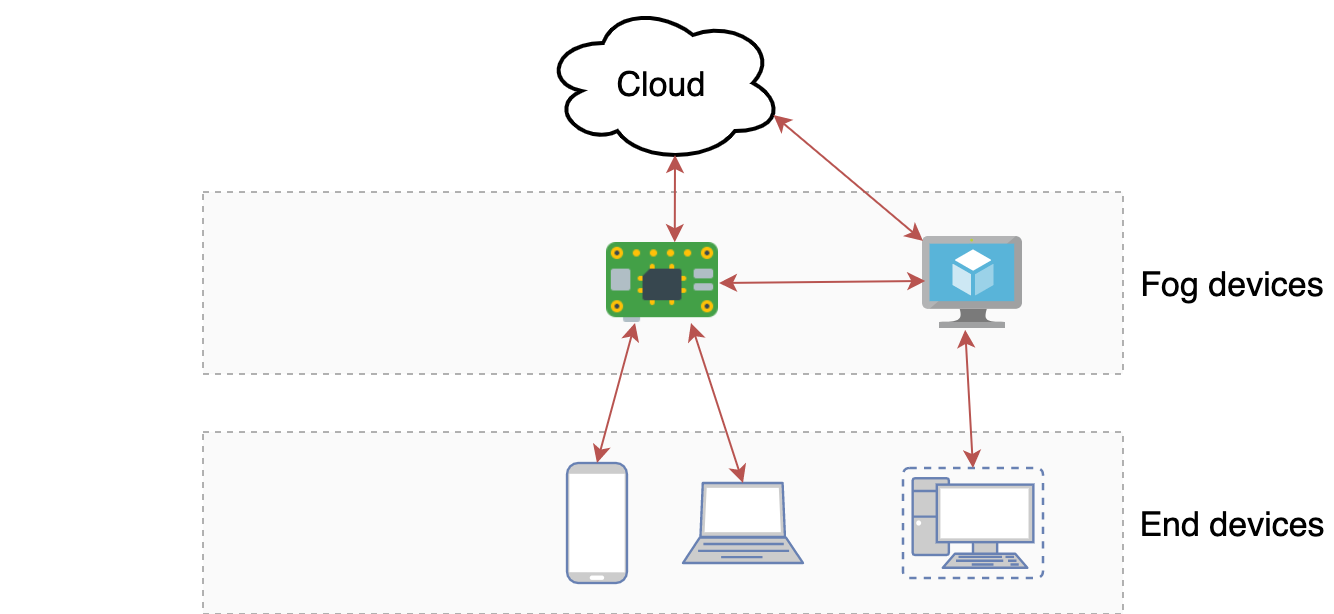

The diagram above was exported from draw.io. Its source (the exported page's mxGraphModel, read from the mxfile embedded in the PNG):
<mxGraphModel dx="1185" dy="1003" grid="1" gridSize="10" guides="1" tooltips="1" connect="1" arrows="1" fold="1" page="1" pageScale="1" pageWidth="827" pageHeight="1169" math="0" shadow="0">
  <root>
    <mxCell id="0" />
    <mxCell id="1" parent="0" />
    <mxCell id="lzC8yOXbs360DBnrm1JV-26" value="" style="rounded=0;whiteSpace=wrap;html=1;dashed=1;strokeWidth=1;fillColor=#f5f5f5;fontSize=17;opacity=50;strokeColor=#666666;fontColor=#333333;" parent="1" vertex="1">
      <mxGeometry x="131" y="354.5" width="460" height="91" as="geometry" />
    </mxCell>
    <mxCell id="lzC8yOXbs360DBnrm1JV-22" value="" style="rounded=0;whiteSpace=wrap;html=1;dashed=1;strokeWidth=1;fillColor=#f5f5f5;fontSize=17;opacity=50;strokeColor=#666666;fontColor=#333333;" parent="1" vertex="1">
      <mxGeometry x="131" y="234.5" width="460" height="91" as="geometry" />
    </mxCell>
    <mxCell id="m6hrC_ICR7sPdoPb0eQL-1" value="Cloud" style="ellipse;shape=cloud;whiteSpace=wrap;html=1;strokeWidth=2;fontSize=17;fontStyle=0" parent="1" vertex="1">
      <mxGeometry x="301" y="140" width="120" height="80" as="geometry" />
    </mxCell>
    <mxCell id="lzC8yOXbs360DBnrm1JV-4" value="" style="fontColor=#0066CC;verticalAlign=top;verticalLabelPosition=bottom;labelPosition=center;align=center;html=1;outlineConnect=0;fillColor=#CCCCCC;strokeColor=#6881B3;gradientColor=none;gradientDirection=north;strokeWidth=2;shape=mxgraph.networks.virtual_pc;" parent="1" vertex="1">
      <mxGeometry x="481" y="372.5" width="70" height="55" as="geometry" />
    </mxCell>
    <mxCell id="lzC8yOXbs360DBnrm1JV-6" value="" style="fontColor=#0066CC;verticalAlign=top;verticalLabelPosition=bottom;labelPosition=center;align=center;html=1;outlineConnect=0;fillColor=#CCCCCC;strokeColor=#6881B3;gradientColor=none;gradientDirection=north;strokeWidth=2;shape=mxgraph.networks.laptop;" parent="1" vertex="1">
      <mxGeometry x="371" y="380" width="60" height="40" as="geometry" />
    </mxCell>
    <mxCell id="lzC8yOXbs360DBnrm1JV-8" value="" style="shape=image;verticalLabelPosition=bottom;verticalAlign=top;imageAspect=0;aspect=fixed;image=data:image/png,(base64 omitted: 2816 chars);strokeWidth=3;" parent="1" vertex="1">
      <mxGeometry x="333" y="260" width="56" height="40" as="geometry" />
    </mxCell>
    <mxCell id="lzC8yOXbs360DBnrm1JV-9" value="" style="aspect=fixed;html=1;points=[];align=center;image;fontSize=12;image=img/lib/mscae/Virtual_Machine.svg;strokeWidth=3;" parent="1" vertex="1">
      <mxGeometry x="491" y="257" width="50" height="46" as="geometry" />
    </mxCell>
    <mxCell id="lzC8yOXbs360DBnrm1JV-10" value="" style="fontColor=#0066CC;verticalAlign=top;verticalLabelPosition=bottom;labelPosition=center;align=center;html=1;outlineConnect=0;fillColor=#CCCCCC;strokeColor=#6881B3;gradientColor=none;gradientDirection=north;strokeWidth=2;shape=mxgraph.networks.mobile;" parent="1" vertex="1">
      <mxGeometry x="313" y="370" width="30" height="60" as="geometry" />
    </mxCell>
    <mxCell id="lzC8yOXbs360DBnrm1JV-14" value="" style="endArrow=classic;html=1;strokeWidth=1;entryX=0.55;entryY=0.95;entryDx=0;entryDy=0;entryPerimeter=0;exitX=0.605;exitY=-0.01;exitDx=0;exitDy=0;exitPerimeter=0;fillColor=#f8cecc;strokeColor=#b85450;endFill=1;startArrow=classic;startFill=1;" parent="1" source="lzC8yOXbs360DBnrm1JV-8" target="m6hrC_ICR7sPdoPb0eQL-1" edge="1">
      <mxGeometry width="50" height="50" relative="1" as="geometry">
        <mxPoint x="271" y="260" as="sourcePoint" />
        <mxPoint x="326.6" y="211.5999999999999" as="targetPoint" />
      </mxGeometry>
    </mxCell>
    <mxCell id="lzC8yOXbs360DBnrm1JV-15" value="" style="endArrow=classic;html=1;strokeWidth=1;entryX=0.96;entryY=0.7;entryDx=0;entryDy=0;entryPerimeter=0;fillColor=#f8cecc;strokeColor=#b85450;endFill=1;startArrow=classic;startFill=1;" parent="1" source="lzC8yOXbs360DBnrm1JV-9" target="m6hrC_ICR7sPdoPb0eQL-1" edge="1">
      <mxGeometry width="50" height="50" relative="1" as="geometry">
        <mxPoint x="376.88" y="269.6" as="sourcePoint" />
        <mxPoint x="377" y="225.9999999999999" as="targetPoint" />
      </mxGeometry>
    </mxCell>
    <mxCell id="lzC8yOXbs360DBnrm1JV-18" value="" style="endArrow=classic;html=1;strokeWidth=1;entryX=0.25;entryY=1;entryDx=0;entryDy=0;exitX=0.5;exitY=0;exitDx=0;exitDy=0;exitPerimeter=0;startArrow=classic;startFill=1;endFill=1;fillColor=#f8cecc;strokeColor=#b85450;" parent="1" source="lzC8yOXbs360DBnrm1JV-10" target="lzC8yOXbs360DBnrm1JV-8" edge="1">
      <mxGeometry width="50" height="50" relative="1" as="geometry">
        <mxPoint x="248.6754385964913" y="390" as="sourcePoint" />
        <mxPoint x="240.39999999999998" y="318.79999999999995" as="targetPoint" />
      </mxGeometry>
    </mxCell>
    <mxCell id="lzC8yOXbs360DBnrm1JV-19" value="" style="endArrow=classic;html=1;strokeWidth=1;exitX=0.5;exitY=0;exitDx=0;exitDy=0;exitPerimeter=0;entryX=0.75;entryY=1;entryDx=0;entryDy=0;startArrow=classic;startFill=1;endFill=1;fillColor=#f8cecc;strokeColor=#b85450;" parent="1" source="lzC8yOXbs360DBnrm1JV-6" target="lzC8yOXbs360DBnrm1JV-8" edge="1">
      <mxGeometry width="50" height="50" relative="1" as="geometry">
        <mxPoint x="343" y="380" as="sourcePoint" />
        <mxPoint x="357" y="310" as="targetPoint" />
      </mxGeometry>
    </mxCell>
    <mxCell id="lzC8yOXbs360DBnrm1JV-20" value="" style="endArrow=classic;html=1;strokeWidth=1;entryX=0.422;entryY=1.009;entryDx=0;entryDy=0;exitX=0.5;exitY=0;exitDx=0;exitDy=0;exitPerimeter=0;entryPerimeter=0;startArrow=classic;startFill=1;endFill=1;fillColor=#f8cecc;strokeColor=#b85450;" parent="1" source="lzC8yOXbs360DBnrm1JV-4" target="lzC8yOXbs360DBnrm1JV-9" edge="1">
      <mxGeometry width="50" height="50" relative="1" as="geometry">
        <mxPoint x="471" y="380" as="sourcePoint" />
        <mxPoint x="490" y="310" as="targetPoint" />
      </mxGeometry>
    </mxCell>
    <mxCell id="lzC8yOXbs360DBnrm1JV-24" value="" style="endArrow=classic;html=1;strokeWidth=1;fontSize=17;entryX=1;entryY=0.5;entryDx=0;entryDy=0;exitX=0.023;exitY=0.478;exitDx=0;exitDy=0;exitPerimeter=0;fillColor=#f8cecc;strokeColor=#b85450;endFill=1;startArrow=classic;startFill=1;" parent="1" source="lzC8yOXbs360DBnrm1JV-9" target="lzC8yOXbs360DBnrm1JV-8" edge="1">
      <mxGeometry width="50" height="50" relative="1" as="geometry">
        <mxPoint x="491" y="290" as="sourcePoint" />
        <mxPoint x="389" y="290" as="targetPoint" />
      </mxGeometry>
    </mxCell>
    <mxCell id="lzC8yOXbs360DBnrm1JV-27" value="Fog devices" style="text;html=1;strokeColor=none;fillColor=none;align=center;verticalAlign=middle;whiteSpace=wrap;rounded=0;dashed=1;fontSize=17;opacity=50;" parent="1" vertex="1">
      <mxGeometry x="596" y="270" width="100" height="20" as="geometry" />
    </mxCell>
    <mxCell id="lzC8yOXbs360DBnrm1JV-28" value="End devices" style="text;html=1;strokeColor=none;fillColor=none;align=center;verticalAlign=middle;whiteSpace=wrap;rounded=0;dashed=1;fontSize=17;opacity=50;" parent="1" vertex="1">
      <mxGeometry x="595" y="390" width="100" height="20" as="geometry" />
    </mxCell>
    <mxCell id="XikdoH048AMoOWZWk6OP-1" value="End devices" style="text;html=1;strokeColor=none;fillColor=none;align=center;verticalAlign=middle;whiteSpace=wrap;rounded=0;dashed=1;fontSize=17;opacity=50;noLabel=1;fontColor=none;" parent="1" vertex="1">
      <mxGeometry x="30" y="390" width="100" height="20" as="geometry" />
    </mxCell>
    <mxCell id="XikdoH048AMoOWZWk6OP-2" value="Fog devices" style="text;html=1;strokeColor=none;fillColor=none;align=center;verticalAlign=middle;whiteSpace=wrap;rounded=0;dashed=1;fontSize=17;opacity=50;noLabel=1;fontColor=none;" parent="1" vertex="1">
      <mxGeometry x="30" y="270" width="100" height="20" as="geometry" />
    </mxCell>
  </root>
</mxGraphModel>